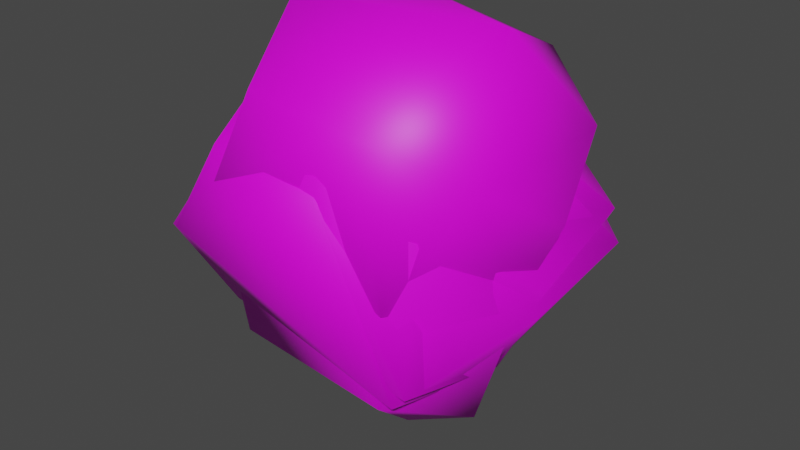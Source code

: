 # Source: rock.blend  (saved by Blender 2.82.7; exported with 4.5.12 LTS)
import bpy
from mathutils import Matrix  # noqa: F401  (used for matrix-valued properties, if any)

bpy.ops.wm.read_factory_settings(use_empty=True)
scene = bpy.context.scene
scene.name = 'boulders.qc'

# ---- collections
col_collection = bpy.data.collections.new('Collection'); scene.collection.children.link(col_collection)
col_1 = bpy.data.collections.new('1'); scene.collection.children.link(col_1)
col_2 = bpy.data.collections.new('2'); scene.collection.children.link(col_2)
col_3 = bpy.data.collections.new('3'); scene.collection.children.link(col_3)
col_4 = bpy.data.collections.new('4'); scene.collection.children.link(col_4)
col_boulders_anim_idle = bpy.data.collections.new('boulders_anim_idle'); scene.collection.children.link(col_boulders_anim_idle)
col_fps = bpy.data.collections.new('fps'); scene.collection.children.link(col_fps)
col_loop = bpy.data.collections.new('loop'); scene.collection.children.link(col_loop)

# ---- images (referenced by path relative to the original .blend; pixels are not part of the script)
import os
ASSET_DIR = os.environ.get("B2B_ASSET_DIR", "")  # directory of the original .blend (textures are referenced by path, not embedded)
HERE = os.path.dirname(os.path.abspath(__file__))  # packed textures are extracted next to this script under _unpacked/

def load_image(name, relpath, width, height, colorspace="sRGB"):
    """Load a texture the original file referenced (path relative to the .blend, or extracted next to this script)."""
    p = next((c for c in (os.path.join(HERE, relpath), os.path.join(ASSET_DIR, relpath)) if relpath and os.path.exists(c)), "")
    if p:
        img = bpy.data.images.load(p, check_existing=True)
        img.name = name
    else:  # same state as the original file: an image datablock whose file is absent (Cycles renders it pink)
        img = bpy.data.images.new(name, width, height)
        img.source = "FILE"
        img.filepath = "//" + (relpath or name)
    img.colorspace_settings.name = colorspace
    return img
img_snow_rockedge_bmp = load_image('snow_rockedge.bmp', 'snow_rockedge.bmp', 1024, 1024, 'sRGB')

# ---- materials (node trees are filled in below, after node groups)
mat_snow_rockedge_bmp = bpy.data.materials.new('snow_rockedge.bmp')
mat_snow_rockedge_bmp.use_transparent_shadow = False
mat_snow_rockedge_bmp.diffuse_color = (0.5697, 0.9767, 0.9981, 1.0)

# ---- material node trees
mat_snow_rockedge_bmp.use_nodes = True; mat_snow_rockedge_bmp.node_tree.nodes.clear()
_N = mat_snow_rockedge_bmp.node_tree.nodes; _L = mat_snow_rockedge_bmp.node_tree.links
n0 = _N.new('ShaderNodeOutputMaterial'); n0.name = 'Material Output'; n0.location = (300, 300)
n1 = _N.new('ShaderNodeBsdfPrincipled'); n1.name = 'Principled BSDF'; n1.location = (10, 300)
n1.distribution = 'GGX'
n1.subsurface_method = 'BURLEY'
n1.inputs[3].default_value = 1.45
n1.inputs[27].default_value = (0.0, 0.0, 0.0, 1.0)
n1.inputs[28].default_value = 1.0
n2 = _N.new('ShaderNodeTexImage'); n2.name = 'Image Texture'; n2.location = (-280, 280)
n2.image = img_snow_rockedge_bmp
_L.new(n1.outputs[0], n0.inputs[0])
_L.new(n2.outputs[0], n1.inputs[0])
n0.is_active_output = True

# ---- world
world_world = bpy.data.worlds.new('World'); scene.world = world_world
world_world.use_nodes = True; world_world.node_tree.nodes.clear()
_N = world_world.node_tree.nodes; _L = world_world.node_tree.links
n0 = _N.new('ShaderNodeOutputWorld'); n0.name = 'World Output'; n0.location = (300, 300)
n1 = _N.new('ShaderNodeBackground'); n1.name = 'Background'; n1.location = (10, 300)
n1.inputs[0].default_value = (0.05088, 0.05088, 0.05088, 1.0)
_L.new(n1.outputs[0], n0.inputs[0])
n0.is_active_output = True
world_world.color = (0.05088, 0.05088, 0.05088)
world_world.use_sun_shadow = False
world_world.sun_shadow_jitter_overblur = 0.0

# ---- meshes
me_1 = bpy.data.meshes.new('1')
me_1.from_pydata([(19.72, -0.001547, -7.136), (22.46, 13.01, 15.23), (26.47, -0.001555, 7.167), (22.46, -13.02, 15.23), (17.11, -0.001541, 30.03), (10.21, -20.92, 21.34), (-9.96, -7.912, 31.38), (-5.507, -20.62, 23.09), (-12.71, -20.92, 9.006), (13.17, -18.66, -2.05), (-9.86, -0.001511, -12.36), (-14.38, 13.01, -4.582), (5.791, -0.00153, -14.62), (13.17, 18.66, -2.05), (-12.72, 20.92, 9.007), (10.21, 20.92, 21.34), (-5.507, 20.63, 23.09), (-9.96, 7.908, 31.38), (-23.78, -0.001492, 8.048), (-14.38, -13.02, -4.582)], [], [(0, 1, 2), (2, 1, 3), (1, 4, 3), (3, 4, 5), (4, 6, 5), (5, 6, 7), (6, 8, 7), (7, 8, 5), (8, 9, 5), (5, 9, 3), (9, 0, 3), (3, 0, 2), (10, 11, 12), (12, 11, 13), (11, 14, 13), (13, 14, 15), (14, 16, 15), (15, 16, 17), (16, 14, 17), (17, 14, 18), (14, 11, 18), (18, 11, 19), (11, 10, 19), (19, 10, 12), (4, 1, 15), (15, 1, 13), (1, 0, 13), (13, 0, 12), (0, 9, 12), (12, 9, 19), (9, 8, 19), (19, 8, 18), (8, 6, 18), (18, 6, 17), (6, 4, 17), (17, 4, 15)])
me_1.polygons.foreach_set('use_smooth', [True] * 36)
_uv = me_1.uv_layers.new(name='UVMap')
_uv.uv.foreach_set('vector', [0.8235, 0.3333, 0.8549, 0.7176, 0.7647, 0.6196, 0.7647, 0.6196, 0.8549, 0.7176, 0.6706, 0.7176, 0.8549, 0.7176, 0.7569, 0.9647, 0.6706, 0.7176, 0.6706, 0.7176, 0.7569, 0.9647, 0.5647, 0.7765, 0.7569, 0.9647, 0.4157, 0.8706, 0.5647, 0.7765, 0.5647, 0.7765, 0.4157, 0.8706, 0.5294, 0.7294, 0.4157, 0.8706, 0.5373, 0.4824, 0.5294, 0.7294, 0.5294, 0.7294, 0.5373, 0.4824, 0.5647, 0.7765, 0.5373, 0.4824, 0.6706, 0.4, 0.5647, 0.7765, 0.5647, 0.7765, 0.6706, 0.4, 0.6706, 0.7176, 0.6706, 0.4, 0.8235, 0.3333, 0.6706, 0.7176, 0.6706, 0.7176, 0.8235, 0.3333, 0.7647, 0.6196, 0.4275, 0.102, 0.3176, 0.2627, 0.06667, 0.06274, 0.06667, 0.06274, 0.3176, 0.2627, 0.09804, 0.3569, 0.3176, 0.2627, 0.2392, 0.5176, 0.09804, 0.3569, 0.09804, 0.3569, 0.2392, 0.5176, 0.1059, 0.702, 0.2392, 0.5176, 0.1725, 0.7098, 0.1059, 0.702, 0.1059, 0.702, 0.1725, 0.7098, 0.2824, 0.8745, 0.1725, 0.7098, 0.2392, 0.5176, 0.2824, 0.8745, 0.2824, 0.8745, 0.2392, 0.5176, 0.4275, 0.4314, 0.2392, 0.5176, 0.3176, 0.2627, 0.4275, 0.4314, 0.4275, 0.4314, 0.3176, 0.2627, 0.5176, 0.2627, 0.3176, 0.2627, 0.4275, 0.102, 0.5176, 0.2627, 0.5176, 0.2627, 0.4275, 0.102, 0.8314, 0.0902, 0.7569, 0.9647, 0.8549, 0.7176, 0.9529, 0.7765, 0.9529, 0.7765, 0.8549, 0.7176, 0.8902, 0.3725, 0.8549, 0.7176, 0.8235, 0.3333, 0.8902, 0.3725, 0.8902, 0.3725, 0.8235, 0.3333, 0.8314, 0.0902, 0.8235, 0.3333, 0.6706, 0.4, 0.8314, 0.0902, 0.8314, 0.0902, 0.6706, 0.4, 0.5176, 0.2627, 0.6706, 0.4, 0.5373, 0.4824, 0.5176, 0.2627, 0.5176, 0.2627, 0.5373, 0.4824, 0.4275, 0.4314, 0.5373, 0.4824, 0.4157, 0.8706, 0.4275, 0.4314, 0.4275, 0.4314, 0.4157, 0.8706, 0.2824, 0.8745, 0.4157, 0.8706, 0.01961, 0.8863, 0.2824, 0.8745, 0.2824, 0.8745, 0.01961, 0.8863, 0.1059, 0.702])
me_1.materials.append(mat_snow_rockedge_bmp)
me_1.use_remesh_fix_poles = True
me_1.use_remesh_preserve_attributes = False
me_1.use_mirror_vertex_groups = False
me_1.update()
me_1.normals_split_custom_set([tuple(v) for v in zip(*[iter([0.8082, 6.486e-06, -0.5889, 0.897, 0.421, 0.1347, 0.9926, 0.0001311, -0.1218, 0.9926, 0.0001311, -0.1218, 0.897, 0.421, 0.1347, 0.897, -0.4211, 0.1346, 0.897, 0.421, 0.1347, 0.5043, -6.46e-06, 0.8635, 0.897, -0.4211, 0.1346, 0.897, -0.4211, 0.1346, 0.5043, -6.46e-06, 0.8635, 0.2857, -0.8432, 0.4554, 0.5043, -6.46e-06, 0.8635, -0.4369, -0.3859, 0.8126, 0.2857, -0.8432, 0.4554, 0.2857, -0.8432, 0.4554, -0.4369, -0.3859, 0.8126, -0.2731, -0.8167, 0.5083, -0.4369, -0.3859, 0.8126, -0.5136, -0.858, 0.006777, -0.2731, -0.8167, 0.5083, -0.2731, -0.8167, 0.5083, -0.5136, -0.858, 0.006777, 0.2857, -0.8432, 0.4554, -0.5136, -0.858, 0.006777, 0.3364, -0.7955, -0.504, 0.2857, -0.8432, 0.4554, 0.2857, -0.8432, 0.4554, 0.3364, -0.7955, -0.504, 0.897, -0.4211, 0.1346, 0.3364, -0.7955, -0.504, 0.8082, 6.486e-06, -0.5889, 0.897, -0.4211, 0.1346, 0.897, -0.4211, 0.1346, 0.8082, 6.486e-06, -0.5889, 0.9926, 0.0001311, -0.1218, -0.4458, 0.0001327, -0.8951, -0.5612, 0.4705, -0.681, 0.1077, 5.25e-05, -0.9942, 0.1077, 5.25e-05, -0.9942, -0.5612, 0.4705, -0.681, 0.3364, 0.7955, -0.504, -0.5612, 0.4705, -0.681, -0.5136, 0.858, 0.006788, 0.3364, 0.7955, -0.504, 0.3364, 0.7955, -0.504, -0.5136, 0.858, 0.006788, 0.2857, 0.8432, 0.4554, -0.5136, 0.858, 0.006788, -0.2739, 0.8163, 0.5085, 0.2857, 0.8432, 0.4554, 0.2857, 0.8432, 0.4554, -0.2739, 0.8163, 0.5085, -0.4369, 0.3859, 0.8125, -0.2739, 0.8163, 0.5085, -0.5136, 0.858, 0.006788, -0.4369, 0.3859, 0.8125, -0.4369, 0.3859, 0.8125, -0.5136, 0.858, 0.006788, -0.9985, -5.469e-06, 0.0556, -0.5136, 0.858, 0.006788, -0.5612, 0.4705, -0.681, -0.9985, -5.469e-06, 0.0556, -0.9985, -5.469e-06, 0.0556, -0.5612, 0.4705, -0.681, -0.5612, -0.4705, -0.681, -0.5612, 0.4705, -0.681, -0.4458, 0.0001327, -0.8951, -0.5612, -0.4705, -0.681, -0.5612, -0.4705, -0.681, -0.4458, 0.0001327, -0.8951, 0.1077, 5.25e-05, -0.9942, 0.5043, -6.46e-06, 0.8635, 0.897, 0.421, 0.1347, 0.2857, 0.8432, 0.4554, 0.2857, 0.8432, 0.4554, 0.897, 0.421, 0.1347, 0.3364, 0.7955, -0.504, 0.897, 0.421, 0.1347, 0.8082, 6.486e-06, -0.5889, 0.3364, 0.7955, -0.504, 0.3364, 0.7955, -0.504, 0.8082, 6.486e-06, -0.5889, 0.1077, 5.25e-05, -0.9942, 0.8082, 6.486e-06, -0.5889, 0.3364, -0.7955, -0.504, 0.1077, 5.25e-05, -0.9942, 0.1077, 5.25e-05, -0.9942, 0.3364, -0.7955, -0.504, -0.5612, -0.4705, -0.681, 0.3364, -0.7955, -0.504, -0.5136, -0.858, 0.006777, -0.5612, -0.4705, -0.681, -0.5612, -0.4705, -0.681, -0.5136, -0.858, 0.006777, -0.9985, -5.469e-06, 0.0556, -0.5136, -0.858, 0.006777, -0.4369, -0.3859, 0.8126, -0.9985, -5.469e-06, 0.0556, -0.9985, -5.469e-06, 0.0556, -0.4369, -0.3859, 0.8126, -0.4369, 0.3859, 0.8125, -0.4369, -0.3859, 0.8126, 0.5043, -6.46e-06, 0.8635, -0.4369, 0.3859, 0.8125, -0.4369, 0.3859, 0.8125, 0.5043, -6.46e-06, 0.8635, 0.2857, 0.8432, 0.4554])] * 3)])
me_2 = bpy.data.meshes.new('2')
me_2.from_pydata([(17.63, -0.001545, -17.03), (26.08, 13.01, 4.626), (24.37, -0.001553, -2.73), (14.66, -13.02, 6.028), (15.01, -0.001539, 20.13), (4.62, -20.92, 11.87), (-11.95, -7.912, 21.47), (-11.5, -20.62, 13.67), (-21.93, -20.92, -0.006944), (16.86, -18.66, -12.66), (-11.96, -0.001509, -22.26), (-14.1, 13.01, -14.77), (3.689, -0.001529, -24.52), (5.28, 18.66, -11.24), (-7.691, 20.92, -1.756), (11.59, 20.92, 11.01), (-3.718, 20.63, 12.72), (-12.18, 7.908, 21.49), (-25.87, -0.00149, -1.851), (-18.86, -13.02, -14.19)], [], [(0, 1, 2), (2, 1, 3), (1, 4, 3), (3, 4, 5), (4, 6, 5), (5, 6, 7), (6, 8, 7), (7, 8, 5), (8, 9, 5), (5, 9, 3), (9, 0, 3), (3, 0, 2), (10, 11, 12), (12, 11, 13), (11, 14, 13), (13, 14, 15), (14, 16, 15), (15, 16, 17), (16, 14, 17), (17, 14, 18), (14, 11, 18), (18, 11, 19), (11, 10, 19), (19, 10, 12), (4, 1, 15), (15, 1, 13), (1, 0, 13), (13, 0, 12), (0, 9, 12), (12, 9, 19), (9, 8, 19), (19, 8, 18), (8, 6, 18), (18, 6, 17), (6, 4, 17), (17, 4, 15)])
me_2.polygons.foreach_set('use_smooth', [True] * 36)
_uv = me_2.uv_layers.new(name='UVMap')
_uv.uv.foreach_set('vector', [0.749, 0.3059, 0.8235, 0.5922, 0.749, 0.5137, 0.749, 0.5137, 0.8235, 0.5922, 0.6275, 0.6353, 0.8235, 0.5922, 0.749, 0.8392, 0.6275, 0.6353, 0.6275, 0.6353, 0.749, 0.8392, 0.5216, 0.6784, 0.749, 0.8392, 0.3294, 0.7843, 0.5216, 0.6784, 0.5216, 0.6784, 0.3294, 0.7843, 0.4078, 0.6549, 0.3294, 0.7843, 0.3686, 0.4824, 0.4078, 0.6549, 0.4078, 0.6549, 0.3686, 0.4824, 0.5216, 0.6784, 0.3686, 0.4824, 0.6235, 0.3882, 0.5216, 0.6784, 0.5216, 0.6784, 0.6235, 0.3882, 0.6275, 0.6353, 0.6235, 0.3882, 0.749, 0.3059, 0.6275, 0.6353, 0.6275, 0.6353, 0.749, 0.3059, 0.749, 0.5137, 0.2471, 0.1216, 0.1176, 0.2706, 0.0, 0.0902, 0.0, 0.0902, 0.1176, 0.2706, 0.0, 0.3569, 0.1176, 0.2706, 0.05098, 0.4745, 0.0, 0.3569, 0.0, 0.3569, 0.05098, 0.4745, 0.0, 0.6627, 0.05098, 0.4745, 0.03529, 0.6745, 0.0, 0.6627, 0.0, 0.6627, 0.03529, 0.6745, 0.1686, 0.7843, 0.03529, 0.6745, 0.05098, 0.4745, 0.1686, 0.7843, 0.1686, 0.7843, 0.05098, 0.4745, 0.2471, 0.4471, 0.05098, 0.4745, 0.1176, 0.2706, 0.2471, 0.4471, 0.2471, 0.4471, 0.1176, 0.2706, 0.3529, 0.298, 0.1176, 0.2706, 0.2471, 0.1216, 0.3529, 0.298, 0.3529, 0.298, 0.2471, 0.1216, 0.749, 0.0902, 0.749, 0.8392, 0.8235, 0.5922, 0.9255, 0.6627, 0.9255, 0.6627, 0.8235, 0.5922, 0.9451, 0.3569, 0.8235, 0.5922, 0.749, 0.3059, 0.9451, 0.3569, 0.9451, 0.3569, 0.749, 0.3059, 0.749, 0.0902, 0.749, 0.3059, 0.6235, 0.3882, 0.749, 0.0902, 0.749, 0.0902, 0.6235, 0.3882, 0.3529, 0.298, 0.6235, 0.3882, 0.3686, 0.4824, 0.3529, 0.298, 0.3529, 0.298, 0.3686, 0.4824, 0.2471, 0.4471, 0.3686, 0.4824, 0.3294, 0.7843, 0.2471, 0.4471, 0.2471, 0.4471, 0.3294, 0.7843, 0.1686, 0.7843, 0.3294, 0.7843, 0.0, 0.8392, 0.1686, 0.7843, 0.1686, 0.7843, 0.0, 0.8392, 0.0, 0.6627])
me_2.materials.append(mat_snow_rockedge_bmp)
me_2.use_remesh_fix_poles = True
me_2.use_remesh_preserve_attributes = False
me_2.use_mirror_vertex_groups = False
me_2.update()
me_2.normals_split_custom_set([tuple(v) for v in zip(*[iter([0.8181, 0.05538, -0.5724, 0.9538, 0.2943, 0.0613, 0.9266, -0.3558, -0.1216, 0.9266, -0.3558, -0.1216, 0.9538, 0.2943, 0.0613, 0.8512, -0.4697, 0.2342, 0.9538, 0.2943, 0.0613, 0.5007, -0.1023, 0.8596, 0.8512, -0.4697, 0.2342, 0.8512, -0.4697, 0.2342, 0.5007, -0.1023, 0.8596, 0.3263, -0.8139, 0.4807, 0.5007, -0.1023, 0.8596, -0.4298, -0.2915, 0.8546, 0.3263, -0.8139, 0.4807, 0.3263, -0.8139, 0.4807, -0.4298, -0.2915, 0.8546, -0.2676, -0.7645, 0.5864, -0.4298, -0.2915, 0.8546, -0.5941, -0.8033, 0.04221, -0.2676, -0.7645, 0.5864, -0.2676, -0.7645, 0.5864, -0.5941, -0.8033, 0.04221, 0.3263, -0.8139, 0.4807, -0.5941, -0.8033, 0.04221, 0.4675, -0.7711, -0.4323, 0.3263, -0.8139, 0.4807, 0.3263, -0.8139, 0.4807, 0.4675, -0.7711, -0.4323, 0.8512, -0.4697, 0.2342, 0.4675, -0.7711, -0.4323, 0.8181, 0.05538, -0.5724, 0.8512, -0.4697, 0.2342, 0.8512, -0.4697, 0.2342, 0.8181, 0.05538, -0.5724, 0.9266, -0.3558, -0.1216, -0.4428, 0.06033, -0.8946, -0.5326, 0.5609, -0.6338, 0.108, 0.06148, -0.9922, 0.108, 0.06148, -0.9922, -0.5326, 0.5609, -0.6338, 0.2359, 0.8106, -0.536, -0.5326, 0.5609, -0.6338, -0.4378, 0.8987, -0.02671, 0.2359, 0.8106, -0.536, 0.2359, 0.8106, -0.536, -0.4378, 0.8987, -0.02671, 0.256, 0.8605, 0.4405, -0.4378, 0.8987, -0.02671, -0.2666, 0.8617, 0.4317, 0.256, 0.8605, 0.4405, 0.256, 0.8605, 0.4405, -0.2666, 0.8617, 0.4317, -0.4287, 0.4652, 0.7745, -0.2666, 0.8617, 0.4317, -0.4378, 0.8987, -0.02671, -0.4287, 0.4652, 0.7745, -0.4287, 0.4652, 0.7745, -0.4378, 0.8987, -0.02671, -0.9751, 0.2151, 0.0534, -0.4378, 0.8987, -0.02671, -0.5326, 0.5609, -0.6338, -0.9751, 0.2151, 0.0534, -0.9751, 0.2151, 0.0534, -0.5326, 0.5609, -0.6338, -0.58, -0.3671, -0.7272, -0.5326, 0.5609, -0.6338, -0.4428, 0.06033, -0.8946, -0.58, -0.3671, -0.7272, -0.58, -0.3671, -0.7272, -0.4428, 0.06033, -0.8946, 0.108, 0.06148, -0.9922, 0.5007, -0.1023, 0.8596, 0.9538, 0.2943, 0.0613, 0.256, 0.8605, 0.4405, 0.256, 0.8605, 0.4405, 0.9538, 0.2943, 0.0613, 0.2359, 0.8106, -0.536, 0.9538, 0.2943, 0.0613, 0.8181, 0.05538, -0.5724, 0.2359, 0.8106, -0.536, 0.2359, 0.8106, -0.536, 0.8181, 0.05538, -0.5724, 0.108, 0.06148, -0.9922, 0.8181, 0.05538, -0.5724, 0.4675, -0.7711, -0.4323, 0.108, 0.06148, -0.9922, 0.108, 0.06148, -0.9922, 0.4675, -0.7711, -0.4323, -0.58, -0.3671, -0.7272, 0.4675, -0.7711, -0.4323, -0.5941, -0.8033, 0.04221, -0.58, -0.3671, -0.7272, -0.58, -0.3671, -0.7272, -0.5941, -0.8033, 0.04221, -0.9751, 0.2151, 0.0534, -0.5941, -0.8033, 0.04221, -0.4298, -0.2915, 0.8546, -0.9751, 0.2151, 0.0534, -0.9751, 0.2151, 0.0534, -0.4298, -0.2915, 0.8546, -0.4287, 0.4652, 0.7745, -0.4298, -0.2915, 0.8546, 0.5007, -0.1023, 0.8596, -0.4287, 0.4652, 0.7745, -0.4287, 0.4652, 0.7745, 0.5007, -0.1023, 0.8596, 0.256, 0.8605, 0.4405])] * 3)])
me_3 = bpy.data.meshes.new('3')
me_3.from_pydata([(2.152, -0.01153, -33.35), (-12.43, -0.3715, -29.65), (-13.96, 11.45, -19.83), (-15.96, -13.88, -17.95), (12.01, -18.04, -16.54), (15.38, -1.672, -25.5), (21.8, -2.992, -7.201), (20.56, 6.888, 0.8809), (16.95, -16.68, 8.024), (17.27, -0.1115, 22.39), (4.896, -20.97, 14.52), (-11.0, -7.392, 22.66), (-9.113, -17.99, 14.32), (-14.86, -17.64, -1.128), (-21.0, -2.971, -3.608), (-7.523, 17.13, -1.776), (-11.28, 5.848, 22.43), (-3.335, 16.89, 15.34), (11.32, 16.28, 11.59), (4.396, 17.05, -16.14)], [], [(0, 1, 2), (2, 1, 3), (1, 0, 3), (3, 0, 4), (0, 5, 4), (4, 5, 6), (5, 7, 6), (6, 7, 8), (7, 9, 8), (8, 9, 10), (9, 11, 10), (10, 11, 12), (11, 13, 12), (12, 13, 10), (13, 4, 10), (10, 4, 8), (4, 6, 8), (3, 14, 2), (2, 14, 15), (14, 16, 15), (15, 16, 17), (16, 18, 17), (17, 18, 15), (18, 19, 15), (15, 19, 2), (19, 0, 2), (18, 16, 9), (9, 16, 11), (16, 14, 11), (11, 14, 13), (14, 3, 13), (13, 3, 4), (0, 19, 5), (5, 19, 7), (19, 18, 7), (7, 18, 9)])
me_3.polygons.foreach_set('use_smooth', [True] * 36)
_uv = me_3.uv_layers.new(name='UVMap')
_uv.uv.foreach_set('vector', [0.0, 0.0902, 0.2471, 0.1216, 0.1176, 0.2706, 0.1176, 0.2706, 0.2471, 0.1216, 0.3529, 0.298, 0.2471, 0.1216, 0.749, 0.0902, 0.3529, 0.298, 0.3529, 0.298, 0.749, 0.0902, 0.6235, 0.3882, 0.749, 0.0902, 0.749, 0.3059, 0.6235, 0.3882, 0.6235, 0.3882, 0.749, 0.3059, 0.749, 0.5137, 0.749, 0.3059, 0.8235, 0.5922, 0.749, 0.5137, 0.749, 0.5137, 0.8235, 0.5922, 0.6275, 0.6353, 0.8235, 0.5922, 0.749, 0.8392, 0.6275, 0.6353, 0.6275, 0.6353, 0.749, 0.8392, 0.5216, 0.6784, 0.749, 0.8392, 0.3294, 0.7843, 0.5216, 0.6784, 0.5216, 0.6784, 0.3294, 0.7843, 0.4078, 0.6549, 0.3294, 0.7843, 0.3686, 0.4824, 0.4078, 0.6549, 0.4078, 0.6549, 0.3686, 0.4824, 0.5216, 0.6784, 0.3686, 0.4824, 0.6235, 0.3882, 0.5216, 0.6784, 0.5216, 0.6784, 0.6235, 0.3882, 0.6275, 0.6353, 0.6235, 0.3882, 0.749, 0.5137, 0.6275, 0.6353, 0.3529, 0.298, 0.2471, 0.4471, 0.1176, 0.2706, 0.1176, 0.2706, 0.2471, 0.4471, 0.05098, 0.4745, 0.2471, 0.4471, 0.1686, 0.7843, 0.05098, 0.4745, 0.05098, 0.4745, 0.1686, 0.7843, 0.03529, 0.6745, 0.1686, 0.7843, 0.0, 0.6627, 0.03529, 0.6745, 0.03529, 0.6745, 0.0, 0.6627, 0.05098, 0.4745, 0.0, 0.6627, 0.0, 0.3569, 0.05098, 0.4745, 0.05098, 0.4745, 0.0, 0.3569, 0.1176, 0.2706, 0.0, 0.3569, 0.0, 0.0902, 0.1176, 0.2706, 0.0, 0.6627, 0.1686, 0.7843, 0.0, 0.8392, 0.0, 0.8392, 0.1686, 0.7843, 0.3294, 0.7843, 0.1686, 0.7843, 0.2471, 0.4471, 0.3294, 0.7843, 0.3294, 0.7843, 0.2471, 0.4471, 0.3686, 0.4824, 0.2471, 0.4471, 0.3529, 0.298, 0.3686, 0.4824, 0.3686, 0.4824, 0.3529, 0.298, 0.6235, 0.3882, 0.749, 0.0902, 0.9451, 0.3569, 0.749, 0.3059, 0.749, 0.3059, 0.9451, 0.3569, 0.8235, 0.5922, 0.9451, 0.3569, 0.9255, 0.6627, 0.8235, 0.5922, 0.8235, 0.5922, 0.9255, 0.6627, 0.749, 0.8392])
me_3.materials.append(mat_snow_rockedge_bmp)
me_3.use_remesh_fix_poles = True
me_3.use_remesh_preserve_attributes = False
me_3.use_mirror_vertex_groups = False
me_3.update()
me_3.normals_split_custom_set([tuple(v) for v in zip(*[iter([0.07353, 0.02335, -0.997, -0.6125, 0.02341, -0.7901, -0.6703, 0.599, -0.438, -0.6703, 0.599, -0.438, -0.6125, 0.02341, -0.7901, -0.681, -0.5455, -0.4885, -0.6125, 0.02341, -0.7901, 0.07353, 0.02335, -0.997, -0.681, -0.5455, -0.4885, -0.681, -0.5455, -0.4885, 0.07353, 0.02335, -0.997, 0.3718, -0.8418, -0.3913, 0.07353, 0.02335, -0.997, 0.8041, 0.1634, -0.5716, 0.3718, -0.8418, -0.3913, 0.3718, -0.8418, -0.3913, 0.8041, 0.1634, -0.5716, 0.9779, -0.1521, -0.1436, 0.8041, 0.1634, -0.5716, 0.9283, 0.3711, -0.0223, 0.9779, -0.1521, -0.1436, 0.9779, -0.1521, -0.1436, 0.9283, 0.3711, -0.0223, 0.8469, -0.4971, 0.189, 0.9283, 0.3711, -0.0223, 0.5691, -0.0003364, 0.8223, 0.8469, -0.4971, 0.189, 0.8469, -0.4971, 0.189, 0.5691, -0.0003364, 0.8223, 0.1086, -0.8907, 0.4415, 0.5691, -0.0003364, 0.8223, -0.5602, -0.3618, 0.7452, 0.1086, -0.8907, 0.4415, 0.1086, -0.8907, 0.4415, -0.5602, -0.3618, 0.7452, -0.4672, -0.7695, 0.4354, -0.5602, -0.3618, 0.7452, -0.6071, -0.7923, 0.06032, -0.4672, -0.7695, 0.4354, -0.4672, -0.7695, 0.4354, -0.6071, -0.7923, 0.06032, 0.1086, -0.8907, 0.4415, -0.6071, -0.7923, 0.06032, 0.3718, -0.8418, -0.3913, 0.1086, -0.8907, 0.4415, 0.1086, -0.8907, 0.4415, 0.3718, -0.8418, -0.3913, 0.8469, -0.4971, 0.189, 0.3718, -0.8418, -0.3913, 0.9779, -0.1521, -0.1436, 0.8469, -0.4971, 0.189, -0.681, -0.5455, -0.4885, -0.9928, 0.0752, 0.09309, -0.6703, 0.599, -0.438, -0.6703, 0.599, -0.438, -0.9928, 0.0752, 0.09309, -0.4802, 0.8759, 0.04721, -0.9928, 0.0752, 0.09309, -0.47, 0.4786, 0.7417, -0.4802, 0.8759, 0.04721, -0.4802, 0.8759, 0.04721, -0.47, 0.4786, 0.7417, -0.1911, 0.868, 0.4584, -0.47, 0.4786, 0.7417, 0.3783, 0.8466, 0.3744, -0.1911, 0.868, 0.4584, -0.1911, 0.868, 0.4584, 0.3783, 0.8466, 0.3744, -0.4802, 0.8759, 0.04721, 0.3783, 0.8466, 0.3744, 0.2894, 0.8777, -0.382, -0.4802, 0.8759, 0.04721, -0.4802, 0.8759, 0.04721, 0.2894, 0.8777, -0.382, -0.6703, 0.599, -0.438, 0.2894, 0.8777, -0.382, 0.07353, 0.02335, -0.997, -0.6703, 0.599, -0.438, 0.3783, 0.8466, 0.3744, -0.47, 0.4786, 0.7417, 0.5691, -0.0003364, 0.8223, 0.5691, -0.0003364, 0.8223, -0.47, 0.4786, 0.7417, -0.5602, -0.3618, 0.7452, -0.47, 0.4786, 0.7417, -0.9928, 0.0752, 0.09309, -0.5602, -0.3618, 0.7452, -0.5602, -0.3618, 0.7452, -0.9928, 0.0752, 0.09309, -0.6071, -0.7923, 0.06032, -0.9928, 0.0752, 0.09309, -0.681, -0.5455, -0.4885, -0.6071, -0.7923, 0.06032, -0.6071, -0.7923, 0.06032, -0.681, -0.5455, -0.4885, 0.3718, -0.8418, -0.3913, 0.07353, 0.02335, -0.997, 0.2894, 0.8777, -0.382, 0.8041, 0.1634, -0.5716, 0.8041, 0.1634, -0.5716, 0.2894, 0.8777, -0.382, 0.9283, 0.3711, -0.0223, 0.2894, 0.8777, -0.382, 0.3783, 0.8466, 0.3744, 0.9283, 0.3711, -0.0223, 0.9283, 0.3711, -0.0223, 0.3783, 0.8466, 0.3744, 0.5691, -0.0003364, 0.8223])] * 3)])
me_4 = bpy.data.meshes.new('4')
me_4.from_pydata([(2.599, -0.03153, -24.86), (-10.53, -0.05151, -21.99), (-12.96, 12.93, -14.43), (-16.78, -13.17, -14.06), (14.98, -18.84, -14.65), (15.46, -0.2115, -19.22), (24.0, -0.3716, -6.544), (27.31, 12.6, 0.1328), (15.04, -13.14, 4.288), (16.71, -0.1115, 18.29), (4.805, -20.92, 11.64), (-13.74, -8.052, 22.23), (-12.25, -20.73, 14.31), (-21.06, -21.19, 0.03713), (-25.09, -0.3815, -2.098), (-7.722, 20.89, -1.268), (-14.28, 7.758, 22.3), (-4.251, 20.61, 13.22), (12.61, 20.85, 9.706), (4.937, 18.63, -11.73)], [], [(0, 1, 2), (2, 1, 3), (1, 0, 3), (3, 0, 4), (0, 5, 4), (4, 5, 6), (5, 7, 6), (6, 7, 8), (7, 9, 8), (8, 9, 10), (9, 11, 10), (10, 11, 12), (11, 13, 12), (12, 13, 10), (13, 4, 10), (10, 4, 8), (4, 6, 8), (3, 14, 2), (2, 14, 15), (14, 16, 15), (15, 16, 17), (16, 18, 17), (17, 18, 15), (18, 19, 15), (15, 19, 2), (19, 0, 2), (18, 16, 9), (9, 16, 11), (16, 14, 11), (11, 14, 13), (14, 3, 13), (13, 3, 4), (0, 19, 5), (5, 19, 7), (19, 18, 7), (7, 18, 9)])
me_4.polygons.foreach_set('use_smooth', [True] * 36)
_uv = me_4.uv_layers.new(name='UVMap')
_uv.uv.foreach_set('vector', [0.0, 0.0902, 0.2471, 0.1216, 0.1176, 0.2706, 0.1176, 0.2706, 0.2471, 0.1216, 0.3529, 0.298, 0.2471, 0.1216, 0.749, 0.0902, 0.3529, 0.298, 0.3529, 0.298, 0.749, 0.0902, 0.6235, 0.3882, 0.749, 0.0902, 0.749, 0.3059, 0.6235, 0.3882, 0.6235, 0.3882, 0.749, 0.3059, 0.749, 0.5137, 0.749, 0.3059, 0.8235, 0.5922, 0.749, 0.5137, 0.749, 0.5137, 0.8235, 0.5922, 0.6275, 0.6353, 0.8235, 0.5922, 0.749, 0.8392, 0.6275, 0.6353, 0.6275, 0.6353, 0.749, 0.8392, 0.5216, 0.6784, 0.749, 0.8392, 0.3294, 0.7843, 0.5216, 0.6784, 0.5216, 0.6784, 0.3294, 0.7843, 0.4078, 0.6549, 0.3294, 0.7843, 0.3686, 0.4824, 0.4078, 0.6549, 0.4078, 0.6549, 0.3686, 0.4824, 0.5216, 0.6784, 0.3686, 0.4824, 0.6235, 0.3882, 0.5216, 0.6784, 0.5216, 0.6784, 0.6235, 0.3882, 0.6275, 0.6353, 0.6235, 0.3882, 0.749, 0.5137, 0.6275, 0.6353, 0.3529, 0.298, 0.2471, 0.4471, 0.1176, 0.2706, 0.1176, 0.2706, 0.2471, 0.4471, 0.05098, 0.4745, 0.2471, 0.4471, 0.1686, 0.7843, 0.05098, 0.4745, 0.05098, 0.4745, 0.1686, 0.7843, 0.03529, 0.6745, 0.1686, 0.7843, 0.0, 0.6627, 0.03529, 0.6745, 0.03529, 0.6745, 0.0, 0.6627, 0.05098, 0.4745, 0.0, 0.6627, 0.0, 0.3569, 0.05098, 0.4745, 0.05098, 0.4745, 0.0, 0.3569, 0.1176, 0.2706, 0.0, 0.3569, 0.0, 0.0902, 0.1176, 0.2706, 0.0, 0.6627, 0.1686, 0.7843, 0.0, 0.8392, 0.0, 0.8392, 0.1686, 0.7843, 0.3294, 0.7843, 0.1686, 0.7843, 0.2471, 0.4471, 0.3294, 0.7843, 0.3294, 0.7843, 0.2471, 0.4471, 0.3686, 0.4824, 0.2471, 0.4471, 0.3529, 0.298, 0.3686, 0.4824, 0.3686, 0.4824, 0.3529, 0.298, 0.6235, 0.3882, 0.749, 0.0902, 0.9451, 0.3569, 0.749, 0.3059, 0.749, 0.3059, 0.9451, 0.3569, 0.8235, 0.5922, 0.9451, 0.3569, 0.9255, 0.6627, 0.8235, 0.5922, 0.8235, 0.5922, 0.9255, 0.6627, 0.749, 0.8392])
me_4.materials.append(mat_snow_rockedge_bmp)
me_4.use_remesh_fix_poles = True
me_4.use_remesh_preserve_attributes = False
me_4.use_mirror_vertex_groups = False
me_4.update()
me_4.normals_split_custom_set([tuple(v) for v in zip(*[iter([0.03653, 0.07061, -0.9968, -0.488, 0.05815, -0.8709, -0.5519, 0.5348, -0.6398, -0.5519, 0.5348, -0.6398, -0.488, 0.05815, -0.8709, -0.5821, -0.3502, -0.7338, -0.488, 0.05815, -0.8709, 0.03653, 0.07061, -0.9968, -0.5821, -0.3502, -0.7338, -0.5821, -0.3502, -0.7338, 0.03653, 0.07061, -0.9968, 0.4749, -0.7406, -0.4755, 0.03653, 0.07061, -0.9968, 0.6324, 0.1634, -0.7572, 0.4749, -0.7406, -0.4755, 0.4749, -0.7406, -0.4755, 0.6324, 0.1634, -0.7572, 0.9463, -0.262, -0.1894, 0.6324, 0.1634, -0.7572, 0.9604, 0.2721, -0.0603, 0.9463, -0.262, -0.1894, 0.9463, -0.262, -0.1894, 0.9604, 0.2721, -0.0603, 0.8204, -0.5058, 0.2668, 0.9604, 0.2721, -0.0603, 0.5649, -0.1081, 0.8181, 0.8204, -0.5058, 0.2668, 0.8204, -0.5058, 0.2668, 0.5649, -0.1081, 0.8181, 0.35, -0.8172, 0.458, 0.5649, -0.1081, 0.8181, -0.4441, -0.3123, 0.8398, 0.35, -0.8172, 0.458, 0.35, -0.8172, 0.458, -0.4441, -0.3123, 0.8398, -0.2675, -0.7824, 0.5624, -0.4441, -0.3123, 0.8398, -0.6032, -0.7974, -0.01622, -0.2675, -0.7824, 0.5624, -0.2675, -0.7824, 0.5624, -0.6032, -0.7974, -0.01622, 0.35, -0.8172, 0.458, -0.6032, -0.7974, -0.01622, 0.4749, -0.7406, -0.4755, 0.35, -0.8172, 0.458, 0.35, -0.8172, 0.458, 0.4749, -0.7406, -0.4755, 0.8204, -0.5058, 0.2668, 0.4749, -0.7406, -0.4755, 0.9463, -0.262, -0.1894, 0.8204, -0.5058, 0.2668, -0.5821, -0.3502, -0.7338, -0.9811, 0.1905, -0.03494, -0.5519, 0.5348, -0.6398, -0.5519, 0.5348, -0.6398, -0.9811, 0.1905, -0.03494, -0.4465, 0.8929, -0.05749, -0.9811, 0.1905, -0.03494, -0.416, 0.4794, 0.7727, -0.4465, 0.8929, -0.05749, -0.4465, 0.8929, -0.05749, -0.416, 0.4794, 0.7727, -0.221, 0.8741, 0.4326, -0.416, 0.4794, 0.7727, 0.2993, 0.8543, 0.425, -0.221, 0.8741, 0.4326, -0.221, 0.8741, 0.4326, 0.2993, 0.8543, 0.425, -0.4465, 0.8929, -0.05749, 0.2993, 0.8543, 0.425, 0.1859, 0.8065, -0.5612, -0.4465, 0.8929, -0.05749, -0.4465, 0.8929, -0.05749, 0.1859, 0.8065, -0.5612, -0.5519, 0.5348, -0.6398, 0.1859, 0.8065, -0.5612, 0.03653, 0.07061, -0.9968, -0.5519, 0.5348, -0.6398, 0.2993, 0.8543, 0.425, -0.416, 0.4794, 0.7727, 0.5649, -0.1081, 0.8181, 0.5649, -0.1081, 0.8181, -0.416, 0.4794, 0.7727, -0.4441, -0.3123, 0.8398, -0.416, 0.4794, 0.7727, -0.9811, 0.1905, -0.03494, -0.4441, -0.3123, 0.8398, -0.4441, -0.3123, 0.8398, -0.9811, 0.1905, -0.03494, -0.6032, -0.7974, -0.01622, -0.9811, 0.1905, -0.03494, -0.5821, -0.3502, -0.7338, -0.6032, -0.7974, -0.01622, -0.6032, -0.7974, -0.01622, -0.5821, -0.3502, -0.7338, 0.4749, -0.7406, -0.4755, 0.03653, 0.07061, -0.9968, 0.1859, 0.8065, -0.5612, 0.6324, 0.1634, -0.7572, 0.6324, 0.1634, -0.7572, 0.1859, 0.8065, -0.5612, 0.9604, 0.2721, -0.0603, 0.1859, 0.8065, -0.5612, 0.2993, 0.8543, 0.425, 0.9604, 0.2721, -0.0603, 0.9604, 0.2721, -0.0603, 0.2993, 0.8543, 0.425, 0.5649, -0.1081, 0.8181])] * 3)])
arm_boulders_qc_skeleton = bpy.data.armatures.new('boulders.qc_skeleton')  # bones are not reproduced

# ---- objects
ob_boulders_qc_skeleton = bpy.data.objects.new('boulders.qc_skeleton', arm_boulders_qc_skeleton)
ob_1 = bpy.data.objects.new('1', me_1)
ob_2 = bpy.data.objects.new('2', me_2)
ob_3 = bpy.data.objects.new('3', me_3)
ob_4 = bpy.data.objects.new('4', me_4)

# ---- transforms, parenting, visibility, modifiers, constraints
ob_boulders_qc_skeleton.location = (0.0, 0.0, 0.0)
ob_boulders_qc_skeleton.scale = (0.06202, 0.06202, 0.06202)
ob_boulders_qc_skeleton.show_in_front = True
ob_boulders_qc_skeleton.lineart.crease_threshold = 0.0
ob_1.parent = ob_boulders_qc_skeleton
ob_1.location = (0.0, 0.0, 0.0)
ob_1.lineart.crease_threshold = 0.0
_vg = ob_1.vertex_groups.new(name='GeoSphere01')
_vg.add([0, 1, 2, 3, 4, 5, 6, 7, 8, 9, 10, 11, 12, 13, 14, 15, 16, 17, 18, 19], 1.0, 'REPLACE')
_m = ob_1.modifiers.new('Armature', 'ARMATURE')
_m.object = ob_boulders_qc_skeleton
ob_2.parent = ob_boulders_qc_skeleton
ob_2.location = (0.0, 0.0, 0.0)
ob_2.lineart.crease_threshold = 0.0
_vg = ob_2.vertex_groups.new(name='GeoSphere01')
_vg.add([0, 1, 2, 3, 4, 5, 6, 7, 8, 9, 10, 11, 12, 13, 14, 15, 16, 17, 18, 19], 1.0, 'REPLACE')
_m = ob_2.modifiers.new('Armature', 'ARMATURE')
_m.object = ob_boulders_qc_skeleton
ob_3.parent = ob_boulders_qc_skeleton
ob_3.location = (0.0, 0.0, 0.0)
ob_3.lineart.crease_threshold = 0.0
_vg = ob_3.vertex_groups.new(name='GeoSphere01')
_vg.add([0, 1, 2, 3, 4, 5, 6, 7, 8, 9, 10, 11, 12, 13, 14, 15, 16, 17, 18, 19], 1.0, 'REPLACE')
_m = ob_3.modifiers.new('Armature', 'ARMATURE')
_m.object = ob_boulders_qc_skeleton
ob_4.parent = ob_boulders_qc_skeleton
ob_4.location = (0.0, 0.0, 0.0)
ob_4.lineart.crease_threshold = 0.0
_vg = ob_4.vertex_groups.new(name='GeoSphere01')
_vg.add([0, 1, 2, 3, 4, 5, 6, 7, 8, 9, 10, 11, 12, 13, 14, 15, 16, 17, 18, 19], 1.0, 'REPLACE')
_m = ob_4.modifiers.new('Armature', 'ARMATURE')
_m.object = ob_boulders_qc_skeleton

# ---- collection membership
scene.collection.objects.link(ob_boulders_qc_skeleton)
col_1.objects.link(ob_1)
col_2.objects.link(ob_2)
col_3.objects.link(ob_3)
col_4.objects.link(ob_4)

# ---- scene / render settings (as saved in the file)
scene.frame_start = 1; scene.frame_end = 250; scene.frame_set(0)
scene.render.engine = 'BLENDER_EEVEE_NEXT'
scene.cycles.use_denoising = False
scene.cycles.samples = 128
scene.cycles.sampling_pattern = 'TABULATED_SOBOL'
scene.cycles.use_adaptive_sampling = False
scene.cycles.use_light_tree = False
scene.view_settings.view_transform = 'Filmic'
bpy.context.view_layer.update()

# ---- added for rendering (the .blend has no active camera and no usable light): camera, sun
cam_auto = bpy.data.cameras.new('AutoCamera')
cam_auto.lens = 50.0
cam_auto.sensor_width = 36.0
cam_auto.clip_end = 1000.0
ob_auto_camera = bpy.data.objects.new('AutoCamera', cam_auto)
scene.collection.objects.link(ob_auto_camera)
ob_auto_camera.location = (5.42515, -6.46501, 4.24318)
ob_auto_camera.rotation_euler = (1.09748, -7.21219e-08, 0.694738)
scene.camera = ob_auto_camera
light_auto_sun = bpy.data.lights.new('AutoSun', 'SUN')
light_auto_sun.energy = 3.0
light_auto_sun.angle = 0.0523599
ob_auto_sun = bpy.data.objects.new('AutoSun', light_auto_sun)
scene.collection.objects.link(ob_auto_sun)
ob_auto_sun.rotation_euler = (0.872665, 0.174533, 0.523599)
bpy.context.view_layer.update()

